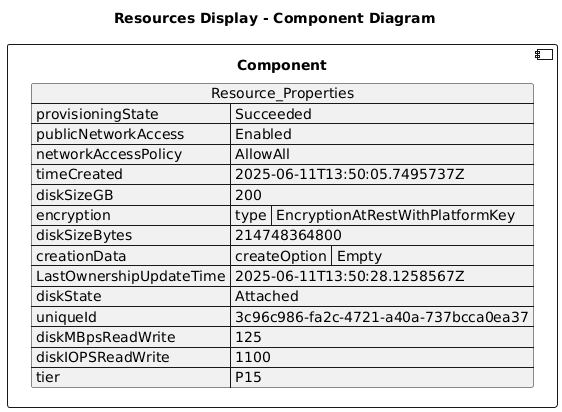

The diagram above was rendered by PlantUML. Its source (embedded in the PNG):
@startuml

title Resources Display - Component Diagram

component Component {

json  Resource_Properties {
  "provisioningState": "Succeeded",
  "publicNetworkAccess": "Enabled",
  "networkAccessPolicy": "AllowAll",
  "timeCreated": "2025-06-11T13:50:05.7495737Z",
  "diskSizeGB": 200,
  "encryption": {
    "type": "EncryptionAtRestWithPlatformKey"
  },
  "diskSizeBytes": 214748364800,
  "creationData": {
    "createOption": "Empty"
  },
  "LastOwnershipUpdateTime": "2025-06-11T13:50:28.1258567Z",
  "diskState": "Attached",
  "uniqueId": "3c96c986-fa2c-4721-a40a-737bcca0ea37",
  "diskMBpsReadWrite": 125,
  "diskIOPSReadWrite": 1100,
  "tier": "P15"
}
}
@enduml